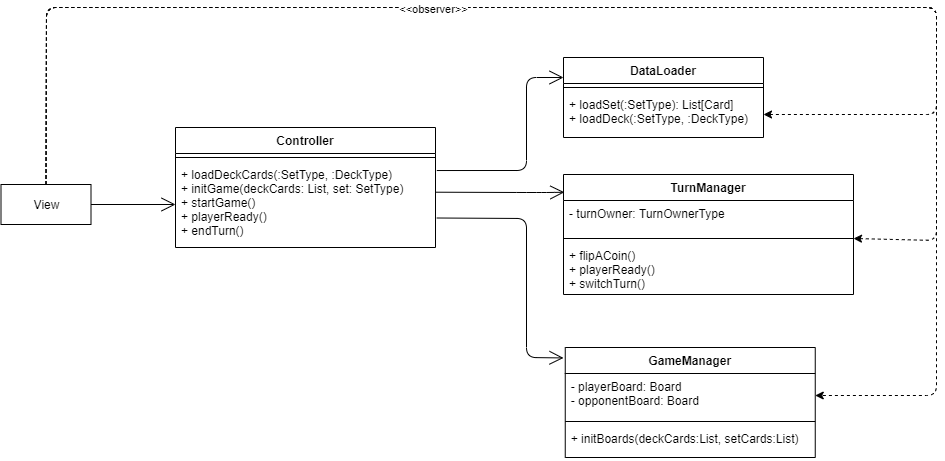

The diagram above was exported from draw.io. Its source (the exported page's mxGraphModel, read from the mxfile embedded in the PNG):
<mxGraphModel dx="2249" dy="794" grid="1" gridSize="10" guides="1" tooltips="1" connect="1" arrows="1" fold="1" page="1" pageScale="1" pageWidth="827" pageHeight="1169" math="0" shadow="0">
  <root>
    <mxCell id="0" />
    <mxCell id="1" parent="0" />
    <mxCell id="2" value="Controller" style="swimlane;fontStyle=1;align=center;verticalAlign=top;childLayout=stackLayout;horizontal=1;startSize=26;horizontalStack=0;resizeParent=1;resizeParentMax=0;resizeLast=0;collapsible=1;marginBottom=0;" vertex="1" parent="1">
      <mxGeometry x="169" y="1710" width="260" height="120" as="geometry" />
    </mxCell>
    <mxCell id="3" value="" style="line;strokeWidth=1;fillColor=none;align=left;verticalAlign=middle;spacingTop=-1;spacingLeft=3;spacingRight=3;rotatable=0;labelPosition=right;points=[];portConstraint=eastwest;" vertex="1" parent="2">
      <mxGeometry y="26" width="260" height="8" as="geometry" />
    </mxCell>
    <mxCell id="4" value="+ loadDeckCards(:SetType, :DeckType)&#10;+ initGame(deckCards: List, set: SetType)&#10;+ startGame()&#10;+ playerReady()&#10;+ endTurn()" style="text;strokeColor=none;fillColor=none;align=left;verticalAlign=top;spacingLeft=4;spacingRight=4;overflow=hidden;rotatable=0;points=[[0,0.5],[1,0.5]];portConstraint=eastwest;" vertex="1" parent="2">
      <mxGeometry y="34" width="260" height="86" as="geometry" />
    </mxCell>
    <mxCell id="5" value="DataLoader" style="swimlane;fontStyle=1;align=center;verticalAlign=top;childLayout=stackLayout;horizontal=1;startSize=26;horizontalStack=0;resizeParent=1;resizeParentMax=0;resizeLast=0;collapsible=1;marginBottom=0;fontSize=12;" vertex="1" parent="1">
      <mxGeometry x="557" y="1640" width="200" height="80" as="geometry" />
    </mxCell>
    <mxCell id="6" value="" style="line;strokeWidth=1;fillColor=none;align=left;verticalAlign=middle;spacingTop=-1;spacingLeft=3;spacingRight=3;rotatable=0;labelPosition=right;points=[];portConstraint=eastwest;" vertex="1" parent="5">
      <mxGeometry y="26" width="200" height="8" as="geometry" />
    </mxCell>
    <mxCell id="7" value="+ loadSet(:SetType): List[Card]&#10;+ loadDeck(:SetType, :DeckType)" style="text;strokeColor=none;fillColor=none;align=left;verticalAlign=top;spacingLeft=4;spacingRight=4;overflow=hidden;rotatable=0;points=[[0,0.5],[1,0.5]];portConstraint=eastwest;" vertex="1" parent="5">
      <mxGeometry y="34" width="200" height="46" as="geometry" />
    </mxCell>
    <mxCell id="8" value="TurnManager" style="swimlane;fontStyle=1;align=center;verticalAlign=top;childLayout=stackLayout;horizontal=1;startSize=26;horizontalStack=0;resizeParent=1;resizeParentMax=0;resizeLast=0;collapsible=1;marginBottom=0;" vertex="1" parent="1">
      <mxGeometry x="557" y="1757" width="290" height="120" as="geometry" />
    </mxCell>
    <mxCell id="9" value="- turnOwner: TurnOwnerType" style="text;strokeColor=none;fillColor=none;align=left;verticalAlign=top;spacingLeft=4;spacingRight=4;overflow=hidden;rotatable=0;points=[[0,0.5],[1,0.5]];portConstraint=eastwest;" vertex="1" parent="8">
      <mxGeometry y="26" width="290" height="34" as="geometry" />
    </mxCell>
    <mxCell id="10" value="" style="line;strokeWidth=1;fillColor=none;align=left;verticalAlign=middle;spacingTop=-1;spacingLeft=3;spacingRight=3;rotatable=0;labelPosition=right;points=[];portConstraint=eastwest;" vertex="1" parent="8">
      <mxGeometry y="60" width="290" height="8" as="geometry" />
    </mxCell>
    <mxCell id="11" value="+ flipACoin()&#10;+ playerReady()&#10;+ switchTurn()&#10;" style="text;strokeColor=none;fillColor=none;align=left;verticalAlign=top;spacingLeft=4;spacingRight=4;overflow=hidden;rotatable=0;points=[[0,0.5],[1,0.5]];portConstraint=eastwest;" vertex="1" parent="8">
      <mxGeometry y="68" width="290" height="52" as="geometry" />
    </mxCell>
    <mxCell id="12" value="GameManager" style="swimlane;fontStyle=1;align=center;verticalAlign=top;childLayout=stackLayout;horizontal=1;startSize=26;horizontalStack=0;resizeParent=1;resizeParentMax=0;resizeLast=0;collapsible=1;marginBottom=0;" vertex="1" parent="1">
      <mxGeometry x="558.75" y="1930" width="250" height="110" as="geometry" />
    </mxCell>
    <mxCell id="13" value="- playerBoard: Board&#10;- opponentBoard: Board" style="text;strokeColor=none;fillColor=none;align=left;verticalAlign=top;spacingLeft=4;spacingRight=4;overflow=hidden;rotatable=0;points=[[0,0.5],[1,0.5]];portConstraint=eastwest;" vertex="1" parent="12">
      <mxGeometry y="26" width="250" height="44" as="geometry" />
    </mxCell>
    <mxCell id="14" value="" style="line;strokeWidth=1;fillColor=none;align=left;verticalAlign=middle;spacingTop=-1;spacingLeft=3;spacingRight=3;rotatable=0;labelPosition=right;points=[];portConstraint=eastwest;" vertex="1" parent="12">
      <mxGeometry y="70" width="250" height="8" as="geometry" />
    </mxCell>
    <mxCell id="15" value="+ initBoards(deckCards:List, setCards:List)" style="text;strokeColor=none;fillColor=none;align=left;verticalAlign=top;spacingLeft=4;spacingRight=4;overflow=hidden;rotatable=0;points=[[0,0.5],[1,0.5]];portConstraint=eastwest;" vertex="1" parent="12">
      <mxGeometry y="78" width="250" height="32" as="geometry" />
    </mxCell>
    <mxCell id="16" value="View" style="html=1;" vertex="1" parent="1">
      <mxGeometry x="-5.5" y="1767" width="90" height="40" as="geometry" />
    </mxCell>
    <mxCell id="17" value="" style="endArrow=open;endFill=1;endSize=12;html=1;exitX=1;exitY=0.5;exitDx=0;exitDy=0;entryX=0;entryY=0.5;entryDx=0;entryDy=0;" edge="1" source="16" target="4" parent="1">
      <mxGeometry width="160" relative="1" as="geometry">
        <mxPoint x="255" y="1540" as="sourcePoint" />
        <mxPoint x="415" y="1540" as="targetPoint" />
      </mxGeometry>
    </mxCell>
    <mxCell id="18" value="" style="endArrow=open;endFill=1;endSize=12;html=1;entryX=0;entryY=0.25;entryDx=0;entryDy=0;exitX=1.005;exitY=0.105;exitDx=0;exitDy=0;exitPerimeter=0;" edge="1" source="4" target="5" parent="1">
      <mxGeometry width="160" relative="1" as="geometry">
        <mxPoint x="480" y="1720" as="sourcePoint" />
        <mxPoint x="560" y="1590" as="targetPoint" />
        <Array as="points">
          <mxPoint x="520" y="1753" />
          <mxPoint x="520" y="1660" />
        </Array>
      </mxGeometry>
    </mxCell>
    <mxCell id="19" value="" style="endArrow=open;endFill=1;endSize=12;html=1;entryX=0.003;entryY=0.148;entryDx=0;entryDy=0;exitX=0.999;exitY=0.357;exitDx=0;exitDy=0;exitPerimeter=0;entryPerimeter=0;" edge="1" source="4" target="8" parent="1">
      <mxGeometry width="160" relative="1" as="geometry">
        <mxPoint x="480" y="1814" as="sourcePoint" />
        <mxPoint x="580" y="1640" as="targetPoint" />
        <Array as="points">
          <mxPoint x="520" y="1775" />
          <mxPoint x="540" y="1775" />
        </Array>
      </mxGeometry>
    </mxCell>
    <mxCell id="20" value="" style="endArrow=open;endFill=1;endSize=12;html=1;entryX=-0.007;entryY=0.095;entryDx=0;entryDy=0;exitX=1.005;exitY=0.657;exitDx=0;exitDy=0;exitPerimeter=0;entryPerimeter=0;" edge="1" source="4" target="12" parent="1">
      <mxGeometry width="160" relative="1" as="geometry">
        <mxPoint x="488.69000000000005" y="1784.7019999999998" as="sourcePoint" />
        <mxPoint x="567.8699999999999" y="1784.7199999999998" as="targetPoint" />
        <Array as="points">
          <mxPoint x="520" y="1801" />
          <mxPoint x="520" y="1940" />
        </Array>
      </mxGeometry>
    </mxCell>
    <mxCell id="21" value="" style="endArrow=classic;html=1;strokeWidth=1;entryX=1;entryY=0.5;entryDx=0;entryDy=0;exitX=0.5;exitY=0;exitDx=0;exitDy=0;dashed=1;" edge="1" source="16" target="7" parent="1">
      <mxGeometry width="50" height="50" relative="1" as="geometry">
        <mxPoint y="1750" as="sourcePoint" />
        <mxPoint x="710" y="1550" as="targetPoint" />
        <Array as="points">
          <mxPoint x="40" y="1590" />
          <mxPoint x="930" y="1590" />
          <mxPoint x="930" y="1697" />
        </Array>
      </mxGeometry>
    </mxCell>
    <mxCell id="22" value="" style="endArrow=classic;html=1;strokeWidth=1;exitX=0.5;exitY=0;exitDx=0;exitDy=0;dashed=1;" edge="1" source="16" parent="1">
      <mxGeometry width="50" height="50" relative="1" as="geometry">
        <mxPoint x="40" y="1760" as="sourcePoint" />
        <mxPoint x="847" y="1821" as="targetPoint" />
        <Array as="points">
          <mxPoint x="40" y="1590" />
          <mxPoint x="930" y="1590" />
          <mxPoint x="930" y="1823" />
        </Array>
      </mxGeometry>
    </mxCell>
    <mxCell id="23" value="" style="endArrow=classic;html=1;strokeWidth=1;exitX=0.5;exitY=0;exitDx=0;exitDy=0;dashed=1;entryX=1;entryY=0.5;entryDx=0;entryDy=0;" edge="1" source="16" target="13" parent="1">
      <mxGeometry width="50" height="50" relative="1" as="geometry">
        <mxPoint x="10" y="1750" as="sourcePoint" />
        <mxPoint x="762" y="1989" as="targetPoint" />
        <Array as="points">
          <mxPoint x="40" y="1590" />
          <mxPoint x="930" y="1590" />
          <mxPoint x="930" y="1978" />
        </Array>
      </mxGeometry>
    </mxCell>
    <mxCell id="24" value="&amp;lt;&amp;lt;observer&amp;gt;&amp;gt;" style="edgeLabel;html=1;align=center;verticalAlign=middle;resizable=0;points=[];" vertex="1" connectable="0" parent="23">
      <mxGeometry x="-0.2844" y="-1" relative="1" as="geometry">
        <mxPoint as="offset" />
      </mxGeometry>
    </mxCell>
  </root>
</mxGraphModel>